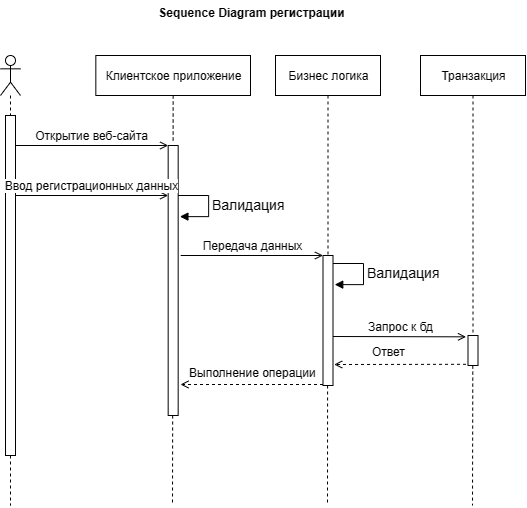

The diagram above was exported from draw.io. Its source (the exported page's mxGraphModel, read from the mxfile embedded in the PNG):
<mxGraphModel dx="1290" dy="-381" grid="1" gridSize="10" guides="1" tooltips="1" connect="1" arrows="1" fold="1" page="1" pageScale="1" pageWidth="850" pageHeight="1100" math="0" shadow="0">
  <root>
    <mxCell id="0" />
    <mxCell id="1" parent="0" />
    <mxCell id="3riqx6xXga8HZ3FoCGB3-1" value="" style="html=1;points=[];perimeter=orthogonalPerimeter;fontSize=14;fillColor=#FFFFFF;" vertex="1" parent="1">
      <mxGeometry x="445" y="1250" width="10" height="340" as="geometry" />
    </mxCell>
    <mxCell id="3riqx6xXga8HZ3FoCGB3-2" value="" style="shape=umlLifeline;participant=umlActor;perimeter=lifelinePerimeter;whiteSpace=wrap;html=1;container=1;collapsible=0;recursiveResize=0;verticalAlign=top;spacingTop=36;outlineConnect=0;fontSize=14;fillColor=#FFFFFF;" vertex="1" parent="1">
      <mxGeometry x="440" y="1190" width="20" height="60" as="geometry" />
    </mxCell>
    <mxCell id="3riqx6xXga8HZ3FoCGB3-3" value="" style="html=1;points=[];perimeter=orthogonalPerimeter;fontSize=14;fillColor=#FFFFFF;" vertex="1" parent="1">
      <mxGeometry x="607.67" y="1280" width="10" height="270" as="geometry" />
    </mxCell>
    <mxCell id="3riqx6xXga8HZ3FoCGB3-4" value="Открытие веб-сайта" style="html=1;verticalAlign=bottom;endArrow=open;entryX=0;entryY=0;rounded=0;fontSize=12;endFill=0;" edge="1" parent="1" target="3riqx6xXga8HZ3FoCGB3-3">
      <mxGeometry relative="1" as="geometry">
        <mxPoint x="454.9966666666665" y="1280" as="sourcePoint" />
      </mxGeometry>
    </mxCell>
    <mxCell id="3riqx6xXga8HZ3FoCGB3-5" value="&lt;font style=&quot;font-size: 12px;&quot;&gt;Клиентское приложение&lt;/font&gt;" style="html=1;fontSize=14;fillColor=#FFFFFF;" vertex="1" parent="1">
      <mxGeometry x="535.33" y="1190" width="154.67" height="40" as="geometry" />
    </mxCell>
    <mxCell id="3riqx6xXga8HZ3FoCGB3-6" value="" style="html=1;verticalAlign=bottom;endArrow=none;dashed=1;endSize=8;rounded=0;fontSize=14;exitX=0.5;exitY=1;exitDx=0;exitDy=0;endFill=0;entryX=0.495;entryY=-0.008;entryDx=0;entryDy=0;entryPerimeter=0;" edge="1" parent="1" source="3riqx6xXga8HZ3FoCGB3-5" target="3riqx6xXga8HZ3FoCGB3-3">
      <mxGeometry relative="1" as="geometry">
        <mxPoint x="650" y="1390" as="sourcePoint" />
        <mxPoint x="625" y="1250" as="targetPoint" />
      </mxGeometry>
    </mxCell>
    <mxCell id="3riqx6xXga8HZ3FoCGB3-7" value="&lt;font style=&quot;font-size: 12px;&quot;&gt;Бизнес логика&lt;/font&gt;" style="html=1;fontSize=14;fillColor=#FFFFFF;" vertex="1" parent="1">
      <mxGeometry x="715" y="1190" width="105" height="40" as="geometry" />
    </mxCell>
    <mxCell id="3riqx6xXga8HZ3FoCGB3-8" value="" style="html=1;verticalAlign=bottom;endArrow=none;dashed=1;endSize=8;rounded=0;fontSize=14;exitX=0.5;exitY=1;exitDx=0;exitDy=0;endFill=0;" edge="1" parent="1" source="3riqx6xXga8HZ3FoCGB3-7" target="3riqx6xXga8HZ3FoCGB3-10">
      <mxGeometry relative="1" as="geometry">
        <mxPoint x="640.3299999999999" y="1240" as="sourcePoint" />
        <mxPoint x="768" y="1270" as="targetPoint" />
      </mxGeometry>
    </mxCell>
    <mxCell id="3riqx6xXga8HZ3FoCGB3-9" value="Ввод регистрационных данных" style="html=1;verticalAlign=bottom;endArrow=open;entryX=0;entryY=0;rounded=0;fontSize=12;endFill=0;" edge="1" parent="1">
      <mxGeometry relative="1" as="geometry">
        <mxPoint x="454.99666666666644" y="1330" as="sourcePoint" />
        <mxPoint x="607.6700000000001" y="1330" as="targetPoint" />
      </mxGeometry>
    </mxCell>
    <mxCell id="3riqx6xXga8HZ3FoCGB3-10" value="" style="html=1;points=[];perimeter=orthogonalPerimeter;fontSize=14;fillColor=#FFFFFF;" vertex="1" parent="1">
      <mxGeometry x="762.5" y="1390" width="10" height="130" as="geometry" />
    </mxCell>
    <mxCell id="3riqx6xXga8HZ3FoCGB3-11" value="Передача данных" style="html=1;verticalAlign=bottom;endArrow=open;rounded=0;fontSize=12;endFill=0;" edge="1" parent="1">
      <mxGeometry relative="1" as="geometry">
        <mxPoint x="620.1666666666664" y="1390" as="sourcePoint" />
        <mxPoint x="762.5" y="1390" as="targetPoint" />
      </mxGeometry>
    </mxCell>
    <mxCell id="3riqx6xXga8HZ3FoCGB3-12" value="&lt;font style=&quot;font-size: 12px;&quot;&gt;Транзакция&lt;/font&gt;" style="html=1;fontSize=14;fillColor=#FFFFFF;" vertex="1" parent="1">
      <mxGeometry x="860" y="1190" width="105" height="40" as="geometry" />
    </mxCell>
    <mxCell id="3riqx6xXga8HZ3FoCGB3-13" value="" style="html=1;verticalAlign=bottom;endArrow=none;dashed=1;endSize=8;rounded=0;fontSize=14;exitX=0.5;exitY=1;exitDx=0;exitDy=0;endFill=0;" edge="1" parent="1" source="3riqx6xXga8HZ3FoCGB3-12" target="3riqx6xXga8HZ3FoCGB3-14">
      <mxGeometry relative="1" as="geometry">
        <mxPoint x="785.3299999999999" y="1240" as="sourcePoint" />
        <mxPoint x="913" y="1270" as="targetPoint" />
      </mxGeometry>
    </mxCell>
    <mxCell id="3riqx6xXga8HZ3FoCGB3-14" value="" style="html=1;points=[];perimeter=orthogonalPerimeter;fontSize=14;fillColor=#FFFFFF;" vertex="1" parent="1">
      <mxGeometry x="907.5" y="1470" width="10" height="30" as="geometry" />
    </mxCell>
    <mxCell id="3riqx6xXga8HZ3FoCGB3-15" value="Запрос к бд" style="html=1;verticalAlign=bottom;endArrow=open;rounded=0;fontSize=12;entryX=-0.198;entryY=0.613;entryDx=0;entryDy=0;entryPerimeter=0;endFill=0;" edge="1" parent="1">
      <mxGeometry relative="1" as="geometry">
        <mxPoint x="772.4966666666666" y="1471" as="sourcePoint" />
        <mxPoint x="905.52" y="1471.3400000000001" as="targetPoint" />
      </mxGeometry>
    </mxCell>
    <mxCell id="3riqx6xXga8HZ3FoCGB3-16" value="" style="endArrow=open;html=1;rounded=0;fontSize=12;dashed=1;endFill=0;entryX=1.118;entryY=0.943;entryDx=0;entryDy=0;entryPerimeter=0;exitX=-0.198;exitY=0.98;exitDx=0;exitDy=0;exitPerimeter=0;" edge="1" parent="1">
      <mxGeometry width="50" height="50" relative="1" as="geometry">
        <mxPoint x="905.52" y="1498.8" as="sourcePoint" />
        <mxPoint x="773.6800000000001" y="1499.01" as="targetPoint" />
      </mxGeometry>
    </mxCell>
    <mxCell id="3riqx6xXga8HZ3FoCGB3-17" value="&lt;span style=&quot;color: rgb(0, 0, 0); font-family: Helvetica; font-size: 12px; font-style: normal; font-variant-ligatures: normal; font-variant-caps: normal; font-weight: 400; letter-spacing: normal; orphans: 2; text-align: center; text-indent: 0px; text-transform: none; widows: 2; word-spacing: 0px; -webkit-text-stroke-width: 0px; background-color: rgb(255, 255, 255); text-decoration-thickness: initial; text-decoration-style: initial; text-decoration-color: initial; float: none; display: inline !important;&quot;&gt;Ответ&lt;/span&gt;" style="text;whiteSpace=wrap;html=1;fontSize=12;" vertex="1" parent="1">
      <mxGeometry x="810" y="1473" width="100" height="40" as="geometry" />
    </mxCell>
    <mxCell id="3riqx6xXga8HZ3FoCGB3-18" value="Валидация" style="edgeStyle=orthogonalEdgeStyle;html=1;align=left;spacingLeft=2;endArrow=block;rounded=0;fontSize=14;entryX=1.173;entryY=0.192;entryDx=0;entryDy=0;entryPerimeter=0;" edge="1" parent="1">
      <mxGeometry relative="1" as="geometry">
        <mxPoint x="772.5" y="1398" as="sourcePoint" />
        <Array as="points">
          <mxPoint x="803" y="1398" />
          <mxPoint x="803" y="1419" />
        </Array>
        <mxPoint x="774.23" y="1419.12" as="targetPoint" />
      </mxGeometry>
    </mxCell>
    <mxCell id="3riqx6xXga8HZ3FoCGB3-19" value="" style="endArrow=open;html=1;rounded=0;fontSize=12;dashed=1;endFill=0;exitX=-0.198;exitY=0.98;exitDx=0;exitDy=0;exitPerimeter=0;" edge="1" parent="1">
      <mxGeometry width="50" height="50" relative="1" as="geometry">
        <mxPoint x="762.4999999999998" y="1519" as="sourcePoint" />
        <mxPoint x="620" y="1519" as="targetPoint" />
      </mxGeometry>
    </mxCell>
    <mxCell id="3riqx6xXga8HZ3FoCGB3-20" value="" style="html=1;verticalAlign=bottom;endArrow=none;dashed=1;endSize=8;rounded=0;fontSize=14;exitX=0.5;exitY=1;exitDx=0;exitDy=0;endFill=0;" edge="1" parent="1">
      <mxGeometry relative="1" as="geometry">
        <mxPoint x="767.08" y="1520" as="sourcePoint" />
        <mxPoint x="767" y="1640" as="targetPoint" />
      </mxGeometry>
    </mxCell>
    <mxCell id="3riqx6xXga8HZ3FoCGB3-21" value="" style="html=1;verticalAlign=bottom;endArrow=none;dashed=1;endSize=8;rounded=0;fontSize=14;exitX=1.023;exitY=0.678;exitDx=0;exitDy=0;endFill=0;exitPerimeter=0;" edge="1" parent="1" source="3riqx6xXga8HZ3FoCGB3-17">
      <mxGeometry relative="1" as="geometry">
        <mxPoint x="912.16" y="1590" as="sourcePoint" />
        <mxPoint x="912" y="1640" as="targetPoint" />
      </mxGeometry>
    </mxCell>
    <mxCell id="3riqx6xXga8HZ3FoCGB3-22" value="" style="html=1;verticalAlign=bottom;endArrow=none;dashed=1;endSize=8;rounded=0;fontSize=14;endFill=0;" edge="1" parent="1">
      <mxGeometry relative="1" as="geometry">
        <mxPoint x="450" y="1590" as="sourcePoint" />
        <mxPoint x="450" y="1640" as="targetPoint" />
      </mxGeometry>
    </mxCell>
    <mxCell id="3riqx6xXga8HZ3FoCGB3-23" value="&lt;span style=&quot;color: rgb(0, 0, 0); font-family: Helvetica; font-size: 12px; font-style: normal; font-variant-ligatures: normal; font-variant-caps: normal; font-weight: 400; letter-spacing: normal; orphans: 2; text-align: center; text-indent: 0px; text-transform: none; widows: 2; word-spacing: 0px; -webkit-text-stroke-width: 0px; background-color: rgb(255, 255, 255); text-decoration-thickness: initial; text-decoration-style: initial; text-decoration-color: initial; float: none; display: inline !important;&quot;&gt;Выполнение операции&lt;/span&gt;" style="text;whiteSpace=wrap;html=1;fontSize=12;" vertex="1" parent="1">
      <mxGeometry x="627" y="1494" width="150" height="40" as="geometry" />
    </mxCell>
    <mxCell id="3riqx6xXga8HZ3FoCGB3-24" value="" style="html=1;verticalAlign=bottom;endArrow=none;dashed=1;endSize=8;rounded=0;fontSize=14;endFill=0;" edge="1" parent="1">
      <mxGeometry relative="1" as="geometry">
        <mxPoint x="612.16" y="1550" as="sourcePoint" />
        <mxPoint x="612" y="1640" as="targetPoint" />
      </mxGeometry>
    </mxCell>
    <mxCell id="3riqx6xXga8HZ3FoCGB3-25" value="Sequence Diagram регистрации" style="text;align=center;fontStyle=1;verticalAlign=middle;spacingLeft=3;spacingRight=3;strokeColor=none;rotatable=0;points=[[0,0.5],[1,0.5]];portConstraint=eastwest;fontSize=12;fillColor=#FFFFFF;" vertex="1" parent="1">
      <mxGeometry x="490" y="1134" width="403" height="26" as="geometry" />
    </mxCell>
    <mxCell id="3riqx6xXga8HZ3FoCGB3-27" value="Валидация" style="edgeStyle=orthogonalEdgeStyle;html=1;align=left;spacingLeft=2;endArrow=block;rounded=0;fontSize=14;entryX=1.173;entryY=0.192;entryDx=0;entryDy=0;entryPerimeter=0;" edge="1" parent="1">
      <mxGeometry relative="1" as="geometry">
        <mxPoint x="617.67" y="1330" as="sourcePoint" />
        <Array as="points">
          <mxPoint x="648.17" y="1330" />
          <mxPoint x="648.17" y="1351" />
        </Array>
        <mxPoint x="619.4" y="1351.12" as="targetPoint" />
      </mxGeometry>
    </mxCell>
  </root>
</mxGraphModel>